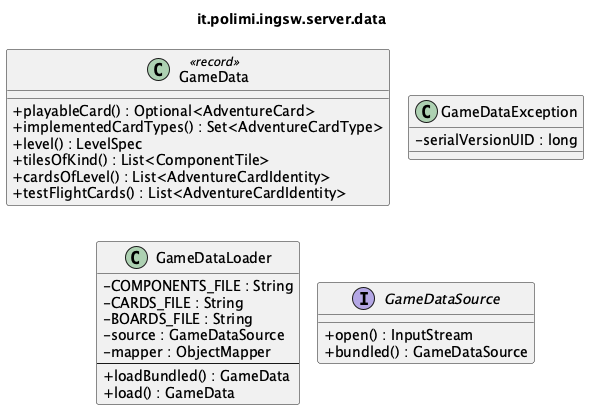

The diagram above was rendered by PlantUML. Its source (embedded in the PNG):
@startuml it_polimi_ingsw_server_data
' Generated by tools/uml/generate-detailed.py. Do not edit by hand.
!pragma layout smetana
skinparam shadowing false
skinparam classAttributeIconSize 0
title it.polimi.ingsw.server.data

class GameData <<record>> {
  +playableCard() : Optional<AdventureCard>
  +implementedCardTypes() : Set<AdventureCardType>
  +level() : LevelSpec
  +tilesOfKind() : List<ComponentTile>
  +cardsOfLevel() : List<AdventureCardIdentity>
  +testFlightCards() : List<AdventureCardIdentity>
}
class GameDataException {
  -serialVersionUID : long
}
class GameDataLoader {
  -COMPONENTS_FILE : String
  -CARDS_FILE : String
  -BOARDS_FILE : String
  -source : GameDataSource
  -mapper : ObjectMapper
  --
  +loadBundled() : GameData
  +load() : GameData
}
interface GameDataSource {
  +open() : InputStream
  +bundled() : GameDataSource
}

@enduml